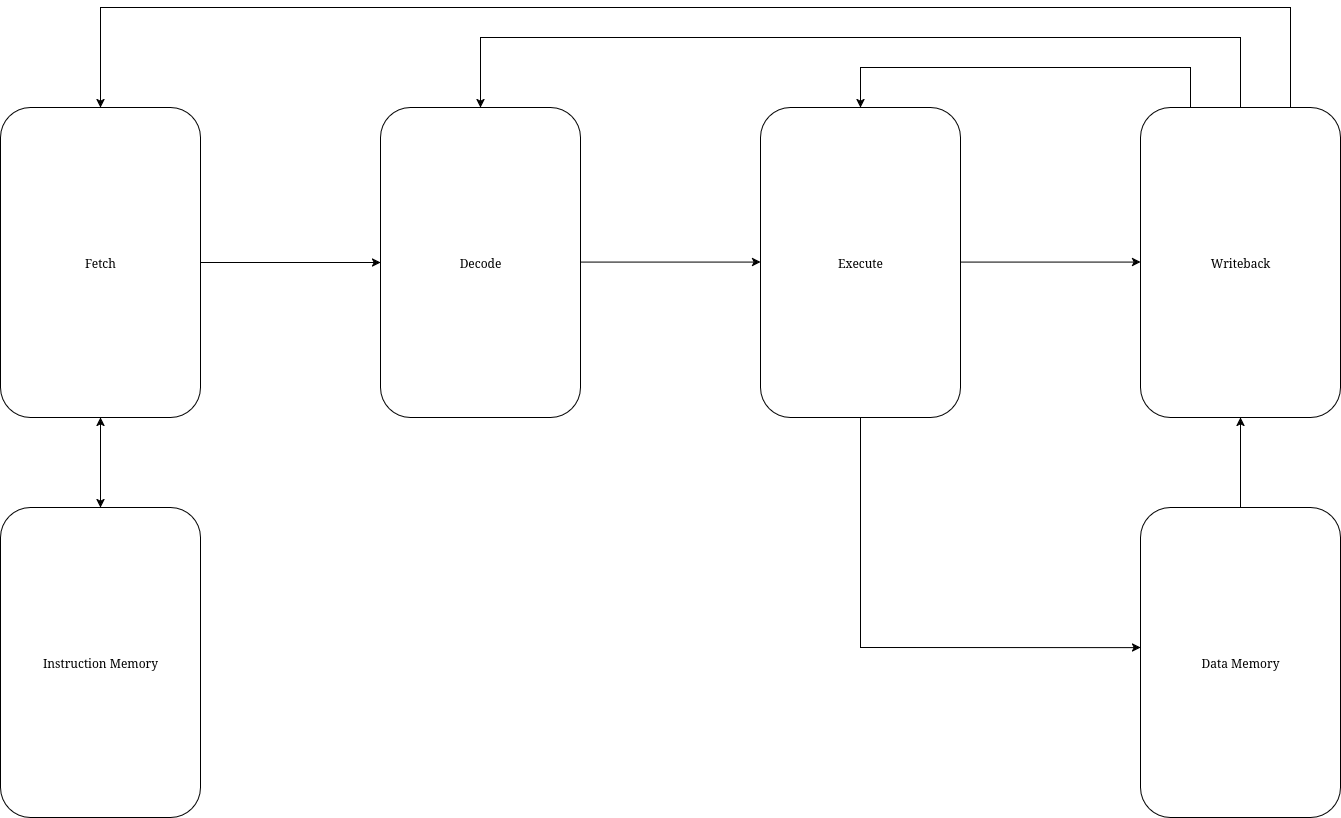

The diagram above was exported from draw.io. Its source (the exported page's mxGraphModel, read from the mxfile embedded in the PNG):
<mxGraphModel dx="1188" dy="689" grid="1" gridSize="10" guides="1" tooltips="1" connect="1" arrows="1" fold="1" page="1" pageScale="1" pageWidth="850" pageHeight="1100" math="0" shadow="0">
  <root>
    <mxCell id="0" />
    <mxCell id="1" parent="0" />
    <mxCell id="8Ll-3qaJzlZUNHNCz3Hi-1" value="&lt;font face=&quot;Garamond&quot;&gt;Fetch&lt;/font&gt;" style="rounded=1;whiteSpace=wrap;html=1;movable=1;resizable=1;rotatable=1;deletable=1;editable=1;locked=0;connectable=1;" parent="1" vertex="1">
      <mxGeometry x="170" y="210" width="200" height="310" as="geometry" />
    </mxCell>
    <mxCell id="MzAYvKpMn0EbNhU88rvO-4" value="&lt;font face=&quot;Garamond&quot;&gt;Decode&lt;/font&gt;" style="rounded=1;whiteSpace=wrap;html=1;movable=1;resizable=1;rotatable=1;deletable=1;editable=1;locked=0;connectable=1;" vertex="1" parent="1">
      <mxGeometry x="550" y="210" width="200" height="310" as="geometry" />
    </mxCell>
    <mxCell id="MzAYvKpMn0EbNhU88rvO-5" value="&lt;font face=&quot;Garamond&quot;&gt;Execute&lt;/font&gt;" style="rounded=1;whiteSpace=wrap;html=1;movable=1;resizable=1;rotatable=1;deletable=1;editable=1;locked=0;connectable=1;" vertex="1" parent="1">
      <mxGeometry x="930" y="210" width="200" height="310" as="geometry" />
    </mxCell>
    <mxCell id="MzAYvKpMn0EbNhU88rvO-6" value="&lt;font face=&quot;Garamond&quot;&gt;Writeback&lt;/font&gt;" style="rounded=1;whiteSpace=wrap;html=1;movable=1;resizable=1;rotatable=1;deletable=1;editable=1;locked=0;connectable=1;" vertex="1" parent="1">
      <mxGeometry x="1310" y="210" width="200" height="310" as="geometry" />
    </mxCell>
    <mxCell id="MzAYvKpMn0EbNhU88rvO-7" value="&lt;font face=&quot;Garamond&quot;&gt;Instruction Memory&lt;/font&gt;" style="rounded=1;whiteSpace=wrap;html=1;movable=1;resizable=1;rotatable=1;deletable=1;editable=1;locked=0;connectable=1;" vertex="1" parent="1">
      <mxGeometry x="170" y="610" width="200" height="310" as="geometry" />
    </mxCell>
    <mxCell id="MzAYvKpMn0EbNhU88rvO-8" value="&lt;font face=&quot;Garamond&quot;&gt;Data Memory&lt;/font&gt;" style="rounded=1;whiteSpace=wrap;html=1;movable=1;resizable=1;rotatable=1;deletable=1;editable=1;locked=0;connectable=1;" vertex="1" parent="1">
      <mxGeometry x="1310" y="610" width="200" height="310" as="geometry" />
    </mxCell>
    <mxCell id="MzAYvKpMn0EbNhU88rvO-11" value="" style="endArrow=classic;html=1;rounded=0;entryX=0;entryY=0.5;entryDx=0;entryDy=0;exitX=1;exitY=0.5;exitDx=0;exitDy=0;" edge="1" parent="1" source="8Ll-3qaJzlZUNHNCz3Hi-1" target="MzAYvKpMn0EbNhU88rvO-4">
      <mxGeometry width="50" height="50" relative="1" as="geometry">
        <mxPoint x="370" y="360" as="sourcePoint" />
        <mxPoint x="420" y="310" as="targetPoint" />
      </mxGeometry>
    </mxCell>
    <mxCell id="MzAYvKpMn0EbNhU88rvO-12" value="" style="endArrow=classic;html=1;rounded=0;entryX=0;entryY=0.5;entryDx=0;entryDy=0;exitX=1;exitY=0.5;exitDx=0;exitDy=0;" edge="1" parent="1">
      <mxGeometry width="50" height="50" relative="1" as="geometry">
        <mxPoint x="750" y="364.58" as="sourcePoint" />
        <mxPoint x="930" y="364.58" as="targetPoint" />
      </mxGeometry>
    </mxCell>
    <mxCell id="MzAYvKpMn0EbNhU88rvO-13" value="" style="endArrow=classic;html=1;rounded=0;entryX=0;entryY=0.5;entryDx=0;entryDy=0;exitX=1;exitY=0.5;exitDx=0;exitDy=0;" edge="1" parent="1">
      <mxGeometry width="50" height="50" relative="1" as="geometry">
        <mxPoint x="1130" y="364.58" as="sourcePoint" />
        <mxPoint x="1310" y="364.58" as="targetPoint" />
      </mxGeometry>
    </mxCell>
    <mxCell id="MzAYvKpMn0EbNhU88rvO-18" value="" style="endArrow=classic;html=1;rounded=0;entryX=0;entryY=0.452;entryDx=0;entryDy=0;entryPerimeter=0;exitX=0.5;exitY=1;exitDx=0;exitDy=0;" edge="1" parent="1" source="MzAYvKpMn0EbNhU88rvO-5" target="MzAYvKpMn0EbNhU88rvO-8">
      <mxGeometry width="50" height="50" relative="1" as="geometry">
        <mxPoint x="1030" y="750" as="sourcePoint" />
        <mxPoint x="1180" y="570" as="targetPoint" />
        <Array as="points">
          <mxPoint x="1030" y="750" />
        </Array>
      </mxGeometry>
    </mxCell>
    <mxCell id="MzAYvKpMn0EbNhU88rvO-20" value="" style="endArrow=classic;html=1;rounded=0;exitX=0.5;exitY=0;exitDx=0;exitDy=0;entryX=0.5;entryY=1;entryDx=0;entryDy=0;" edge="1" parent="1" source="MzAYvKpMn0EbNhU88rvO-8" target="MzAYvKpMn0EbNhU88rvO-6">
      <mxGeometry width="50" height="50" relative="1" as="geometry">
        <mxPoint x="1130" y="590" as="sourcePoint" />
        <mxPoint x="1180" y="540" as="targetPoint" />
      </mxGeometry>
    </mxCell>
    <mxCell id="MzAYvKpMn0EbNhU88rvO-21" value="" style="endArrow=classic;startArrow=classic;html=1;rounded=0;exitX=0.5;exitY=0;exitDx=0;exitDy=0;entryX=0.5;entryY=1;entryDx=0;entryDy=0;" edge="1" parent="1" source="MzAYvKpMn0EbNhU88rvO-7" target="8Ll-3qaJzlZUNHNCz3Hi-1">
      <mxGeometry width="50" height="50" relative="1" as="geometry">
        <mxPoint x="530" y="590" as="sourcePoint" />
        <mxPoint x="580" y="540" as="targetPoint" />
      </mxGeometry>
    </mxCell>
    <mxCell id="MzAYvKpMn0EbNhU88rvO-22" value="" style="endArrow=classic;html=1;rounded=0;exitX=0.75;exitY=0;exitDx=0;exitDy=0;entryX=0.5;entryY=0;entryDx=0;entryDy=0;" edge="1" parent="1" source="MzAYvKpMn0EbNhU88rvO-6" target="8Ll-3qaJzlZUNHNCz3Hi-1">
      <mxGeometry width="50" height="50" relative="1" as="geometry">
        <mxPoint x="850" y="350" as="sourcePoint" />
        <mxPoint x="270" y="140" as="targetPoint" />
        <Array as="points">
          <mxPoint x="1460" y="110" />
          <mxPoint x="870" y="110" />
          <mxPoint x="270" y="110" />
        </Array>
      </mxGeometry>
    </mxCell>
    <mxCell id="MzAYvKpMn0EbNhU88rvO-24" value="" style="endArrow=classic;html=1;rounded=0;exitX=0.5;exitY=0;exitDx=0;exitDy=0;entryX=0.5;entryY=0;entryDx=0;entryDy=0;" edge="1" parent="1" source="MzAYvKpMn0EbNhU88rvO-6" target="MzAYvKpMn0EbNhU88rvO-4">
      <mxGeometry width="50" height="50" relative="1" as="geometry">
        <mxPoint x="1000" y="310" as="sourcePoint" />
        <mxPoint x="1050" y="260" as="targetPoint" />
        <Array as="points">
          <mxPoint x="1410" y="140" />
          <mxPoint x="650" y="140" />
        </Array>
      </mxGeometry>
    </mxCell>
    <mxCell id="MzAYvKpMn0EbNhU88rvO-25" value="" style="endArrow=classic;html=1;rounded=0;exitX=0.25;exitY=0;exitDx=0;exitDy=0;entryX=0.5;entryY=0;entryDx=0;entryDy=0;" edge="1" parent="1" source="MzAYvKpMn0EbNhU88rvO-6" target="MzAYvKpMn0EbNhU88rvO-5">
      <mxGeometry width="50" height="50" relative="1" as="geometry">
        <mxPoint x="990" y="420" as="sourcePoint" />
        <mxPoint x="1040" y="370" as="targetPoint" />
        <Array as="points">
          <mxPoint x="1360" y="170" />
          <mxPoint x="1030" y="170" />
        </Array>
      </mxGeometry>
    </mxCell>
  </root>
</mxGraphModel>